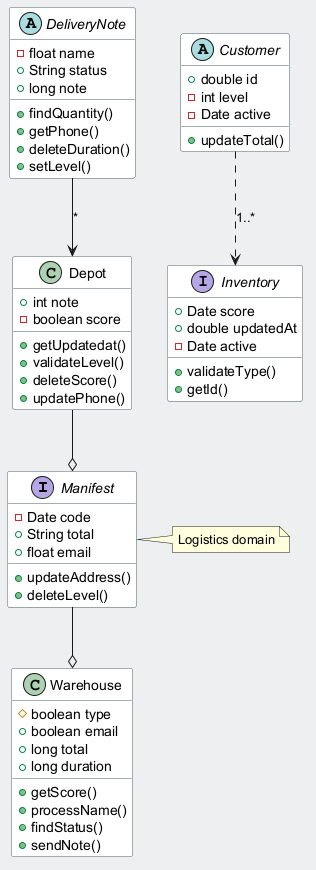

The diagram above was rendered by PlantUML. Its source (embedded in the PNG):
@startuml
skinparam backgroundColor #ECEFF1
skinparam classBackgroundColor #FFFFFF
skinparam classBorderColor #455A64
interface Manifest {
  -Date code
  +String total
  +float email
  +updateAddress()
  +deleteLevel()
}
class Depot {
  +int note
  -boolean score
  +getUpdatedat()
  +validateLevel()
  +deleteScore()
  +updatePhone()
}
class Warehouse {
  #boolean type
  +boolean email
  +long total
  +long duration
  +getScore()
  +processName()
  +findStatus()
  +sendNote()
}
abstract class DeliveryNote {
  -float name
  +String status
  +long note
  +findQuantity()
  +getPhone()
  +deleteDuration()
  +setLevel()
}
abstract class Customer {
  +double id
  -int level
  -Date active
  +updateTotal()
}
interface Inventory {
  +Date score
  +double updatedAt
  -Date active
  +validateType()
  +getId()
}
DeliveryNote --> Depot : "*"
Manifest --o Warehouse
Customer ..> Inventory : "1..*"
Depot --o Manifest
note right of Manifest : Logistics domain
@enduml